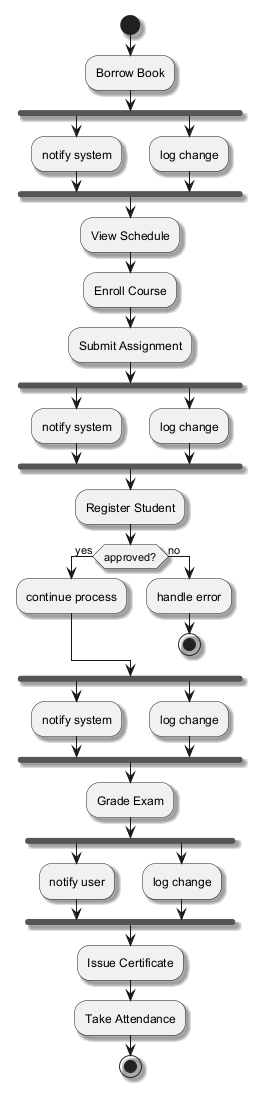

The diagram above was rendered by PlantUML. Its source (embedded in the PNG):
@startuml
skinparam backgroundColor #FFFFFF
skinparam classBackgroundColor #F1F8E9
skinparam classBorderColor #33691E
skinparam shadowing true
start
:Borrow Book;
fork
:notify system;
fork again
:log change;
end fork
:View Schedule;
:Enroll Course;
:Submit Assignment;
fork
:notify system;
fork again
:log change;
end fork
:Register Student;
if (approved?) then (yes)
:continue process;
else (no)
:handle error;
stop
endif
fork
:notify system;
fork again
:log change;
end fork
:Grade Exam;
fork
:notify user;
fork again
:log change;
end fork
:Issue Certificate;
:Take Attendance;
stop
@enduml